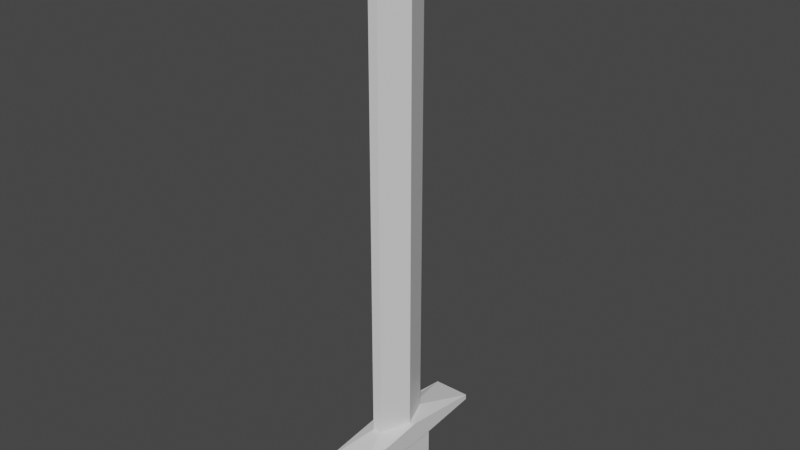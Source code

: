 # Source: iron_sword.blend  (saved by Blender 2.82.7; exported with 4.5.12 LTS)
import bpy
from mathutils import Matrix  # noqa: F401  (used for matrix-valued properties, if any)

bpy.ops.wm.read_factory_settings(use_empty=True)
scene = bpy.context.scene
scene.name = 'Scene'

# ---- collections
col_collection = bpy.data.collections.new('Collection'); scene.collection.children.link(col_collection)

# ---- materials (node trees are filled in below, after node groups)
mat_material = bpy.data.materials.new('Material')
mat_material.alpha_threshold = 0.0
mat_material.use_transparent_shadow = False
mat_material.line_color = (0.0, 0.0, 0.0, 1.0)

# ---- material node trees
mat_material.use_nodes = True; mat_material.node_tree.nodes.clear()
_N = mat_material.node_tree.nodes; _L = mat_material.node_tree.links
n0 = _N.new('ShaderNodeOutputMaterial'); n0.name = 'Material Output'; n0.location = (300, 300)
n1 = _N.new('ShaderNodeBsdfPrincipled'); n1.name = 'Principled BSDF'; n1.location = (10, 300)
n1.distribution = 'GGX'
n1.subsurface_method = 'BURLEY'
n1.inputs[2].default_value = 0.4
n1.inputs[3].default_value = 1.45
n1.inputs[27].default_value = (0.0, 0.0, 0.0, 1.0)
n1.inputs[28].default_value = 1.0
_L.new(n1.outputs[0], n0.inputs[0])
n0.is_active_output = True

# ---- world
world_world = bpy.data.worlds.new('World'); scene.world = world_world
world_world.use_nodes = True; world_world.node_tree.nodes.clear()
_N = world_world.node_tree.nodes; _L = world_world.node_tree.links
n0 = _N.new('ShaderNodeOutputWorld'); n0.name = 'World Output'; n0.location = (300, 300)
n1 = _N.new('ShaderNodeBackground'); n1.name = 'Background'; n1.location = (10, 300)
n1.inputs[0].default_value = (0.05088, 0.05088, 0.05088, 1.0)
_L.new(n1.outputs[0], n0.inputs[0])
n0.is_active_output = True
world_world.color = (0.05088, 0.05088, 0.05088)
world_world.use_sun_shadow = False
world_world.sun_shadow_jitter_overblur = 0.0

# ---- meshes
me_iron_sword = bpy.data.meshes.new('Iron_Sword')
me_iron_sword.from_pydata([(0.003745, 0.05127, 0.9554), (0.02331, 0.05127, 0.0), (0.004576, -0.05127, 0.9554), (0.02331, -0.05127, 0.0), (-0.006923, 0.05127, 0.9554), (-0.02331, 0.05127, 0.0), (-0.01157, -0.05127, 0.9554), (-0.02331, -0.05127, 0.0), (0.02331, 0.05127, 0.1001), (-0.02331, -0.05127, 0.1001), (0.02331, -0.05127, 0.1001), (-0.02331, 0.05127, 0.1001), (-0.01157, -0.05127, 0.1406), (0.003745, 0.05127, 0.1406), (0.004576, -0.05127, 0.1406), (-0.006923, 0.05127, 0.1406), (0.03136, 0.145, 0.1208), (0.03136, 0.145, 0.1117), (0.03136, -0.1399, 0.1256), (0.03136, -0.1399, 0.1139), (-0.03136, 0.145, 0.1208), (-0.03136, 0.145, 0.1117), (-0.03136, -0.1399, 0.1139), (-0.03136, -0.1399, 0.1256), (-0.02331, 0.0, 0.0), (0.02331, 0.0, 1.0), (-0.02331, 0.0, 1.0), (0.02331, 0.0, 0.0), (0.02331, 0.0, 0.1001), (-0.02331, 0.0, 0.1001), (0.02331, 0.0, 0.1406), (-0.02331, 0.0, 0.1406), (0.03136, 0.002532, 0.1001), (-0.03136, 0.002532, 0.1001), (0.03136, 0.002532, 0.1406), (-0.03136, 0.002532, 0.1406)], [], [(25, 26, 6, 2), (14, 2, 6, 12), (31, 26, 4, 15), (24, 27, 3, 7), (30, 25, 2, 14), (15, 4, 0, 13), (5, 11, 8, 1), (27, 28, 10, 3), (24, 29, 11, 5), (3, 10, 9, 7), (29, 9, 22, 33), (15, 13, 16, 20), (31, 15, 20, 35), (28, 8, 17, 32), (21, 20, 16, 17), (32, 34, 18, 19), (33, 35, 20, 21), (19, 18, 23, 22), (14, 12, 23, 18), (8, 11, 21, 17), (30, 14, 18, 34), (9, 10, 19, 22), (13, 30, 34, 16), (22, 23, 35, 33), (17, 16, 34, 32), (10, 28, 32, 19), (12, 31, 35, 23), (11, 29, 33, 21), (7, 9, 29, 24), (1, 8, 28, 27), (13, 0, 25, 30), (5, 1, 27, 24), (12, 6, 26, 31), (0, 4, 26, 25)])
_uv = me_iron_sword.uv_layers.new(name='UVMap')
_uv.uv.foreach_set('vector', [0.625, 0.625, 0.875, 0.625, 0.875, 0.75, 0.625, 0.75, 0.4102, 0.75, 0.625, 0.75, 0.625, 1.0, 0.4102, 1.0, 0.4102, 0.125, 0.625, 0.125, 0.625, 0.25, 0.4102, 0.25, 0.125, 0.625, 0.375, 0.625, 0.375, 0.75, 0.125, 0.75, 0.4102, 0.625, 0.625, 0.625, 0.625, 0.75, 0.4102, 0.75, 0.4102, 0.25, 0.625, 0.25, 0.625, 0.5, 0.4102, 0.5, 0.375, 0.25, 0.4, 0.25, 0.4, 0.5, 0.375, 0.5, 0.375, 0.625, 0.4, 0.625, 0.4, 0.75, 0.375, 0.75, 0.375, 0.125, 0.4, 0.125, 0.4, 0.25, 0.375, 0.25, 0.375, 0.75, 0.4, 0.75, 0.4, 1.0, 0.375, 1.0, 0.4, 0.125, 0.4, 0.0, 0.4, 0.0, 0.4, 0.125, 0.4102, 0.25, 0.4102, 0.5, 0.4102, 0.5, 0.4102, 0.25, 0.4102, 0.125, 0.4102, 0.25, 0.4102, 0.25, 0.4102, 0.125, 0.4, 0.625, 0.4, 0.5, 0.4, 0.5, 0.4, 0.625, 0.4, 0.25, 0.4102, 0.25, 0.4102, 0.5, 0.4, 0.5, 0.4, 0.625, 0.4102, 0.625, 0.4102, 0.75, 0.4, 0.75, 0.4, 0.125, 0.4102, 0.125, 0.4102, 0.25, 0.4, 0.25, 0.4, 0.75, 0.4102, 0.75, 0.4102, 1.0, 0.4, 1.0, 0.4102, 0.75, 0.4102, 1.0, 0.4102, 1.0, 0.4102, 0.75, 0.4, 0.5, 0.4, 0.25, 0.4, 0.25, 0.4, 0.5, 0.4102, 0.625, 0.4102, 0.75, 0.4102, 0.75, 0.4102, 0.625, 0.4, 1.0, 0.4, 0.75, 0.4, 0.75, 0.4, 1.0, 0.4102, 0.5, 0.4102, 0.625, 0.4102, 0.625, 0.4102, 0.5, 0.4, 0.0, 0.4102, 0.0, 0.4102, 0.125, 0.4, 0.125, 0.4, 0.5, 0.4102, 0.5, 0.4102, 0.625, 0.4, 0.625, 0.4, 0.75, 0.4, 0.625, 0.4, 0.625, 0.4, 0.75, 0.4102, 0.0, 0.4102, 0.125, 0.4102, 0.125, 0.4102, 0.0, 0.4, 0.25, 0.4, 0.125, 0.4, 0.125, 0.4, 0.25, 0.375, 0.0, 0.4, 0.0, 0.4, 0.125, 0.375, 0.125, 0.375, 0.5, 0.4, 0.5, 0.4, 0.625, 0.375, 0.625, 0.4102, 0.5, 0.625, 0.5, 0.625, 0.625, 0.4102, 0.625, 0.125, 0.5, 0.375, 0.5, 0.375, 0.625, 0.125, 0.625, 0.4102, 0.0, 0.625, 0.0, 0.625, 0.125, 0.4102, 0.125, 0.625, 0.5, 0.875, 0.5, 0.875, 0.625, 0.625, 0.625])
me_iron_sword.materials.append(mat_material)
me_iron_sword.use_remesh_preserve_volume = False
me_iron_sword.use_remesh_preserve_attributes = False
me_iron_sword.use_mirror_vertex_groups = False
me_iron_sword.update()

# ---- objects
ob_sword = bpy.data.objects.new('Sword', me_iron_sword)

# ---- transforms, parenting, visibility, modifiers, constraints
ob_sword.location = (0.0, 0.0, 0.0)
ob_sword.lock_rotations_4d = False
ob_sword.empty_display_type = 'ARROWS'
ob_sword.lineart.crease_threshold = 0.0

# ---- collection membership
col_collection.objects.link(ob_sword)

# ---- scene / render settings (as saved in the file)
scene.frame_start = 1; scene.frame_end = 250; scene.frame_set(1)
scene.render.engine = 'BLENDER_EEVEE_NEXT'
scene.cycles.use_denoising = False
scene.cycles.samples = 128
scene.cycles.sampling_pattern = 'TABULATED_SOBOL'
scene.cycles.use_adaptive_sampling = False
scene.cycles.use_light_tree = False
scene.view_settings.view_transform = 'Filmic'
bpy.context.view_layer.update()

# ---- added for rendering (the .blend has no active camera and no usable light): camera, sun
cam_auto = bpy.data.cameras.new('AutoCamera')
cam_auto.lens = 50.0
cam_auto.sensor_width = 36.0
cam_auto.clip_end = 1000.0
ob_auto_camera = bpy.data.objects.new('AutoCamera', cam_auto)
scene.collection.objects.link(ob_auto_camera)
ob_auto_camera.location = (0.963798, -1.15403, 1.27104)
ob_auto_camera.rotation_euler = (1.09748, -7.21219e-08, 0.694738)
scene.camera = ob_auto_camera
light_auto_sun = bpy.data.lights.new('AutoSun', 'SUN')
light_auto_sun.energy = 3.0
light_auto_sun.angle = 0.0523599
ob_auto_sun = bpy.data.objects.new('AutoSun', light_auto_sun)
scene.collection.objects.link(ob_auto_sun)
ob_auto_sun.rotation_euler = (0.872665, 0.174533, 0.523599)
bpy.context.view_layer.update()
